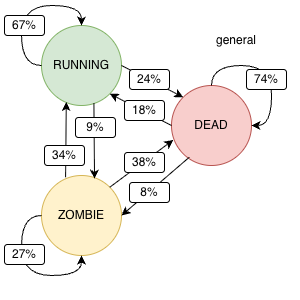

The diagram above was exported from draw.io. Its source (the exported page's mxGraphModel, read from the mxfile embedded in the PNG):
<mxGraphModel dx="1473" dy="832" grid="1" gridSize="10" guides="1" tooltips="1" connect="1" arrows="1" fold="1" page="1" pageScale="1" pageWidth="850" pageHeight="1100" math="0" shadow="0">
  <root>
    <mxCell id="0" />
    <mxCell id="1" parent="0" />
    <mxCell id="2" connectable="0" parent="1" style="group" value="" vertex="1">
      <mxGeometry height="290" width="291" x="163" y="100" as="geometry" />
    </mxCell>
    <mxCell id="3" parent="2" style="whiteSpace=wrap;html=1;aspect=fixed;strokeColor=none;" value="" vertex="1">
      <mxGeometry height="300" width="300" x="-4.5" y="-5" as="geometry" />
    </mxCell>
    <mxCell id="4" parent="2" style="ellipse;whiteSpace=wrap;html=1;aspect=fixed;fillColor=#fff2cc;strokeColor=#d6b656;" value="ZOMBIE" vertex="1">
      <mxGeometry height="80" width="80" x="37" y="170" as="geometry" />
    </mxCell>
    <mxCell id="5" parent="2" style="ellipse;whiteSpace=wrap;html=1;aspect=fixed;fillColor=#f8cecc;strokeColor=#b85450;" value="DEAD" vertex="1">
      <mxGeometry height="80" width="80" x="167" y="80" as="geometry" />
    </mxCell>
    <mxCell id="6" parent="2" style="ellipse;whiteSpace=wrap;html=1;aspect=fixed;fillColor=#d5e8d4;strokeColor=#82b366;" value="RUNNING" vertex="1">
      <mxGeometry height="80" width="80" x="37" y="20" as="geometry" />
    </mxCell>
    <mxCell id="7" edge="1" parent="2" source="6" style="rounded=0;orthogonalLoop=1;jettySize=auto;html=1;exitX=1;exitY=0.5;exitDx=0;exitDy=0;entryX=0;entryY=0;entryDx=0;entryDy=0;" target="5">
      <mxGeometry relative="1" as="geometry" />
    </mxCell>
    <mxCell id="8" edge="1" parent="2" source="5" style="rounded=0;orthogonalLoop=1;jettySize=auto;html=1;exitX=0;exitY=0.5;exitDx=0;exitDy=0;entryX=1;entryY=1;entryDx=0;entryDy=0;" target="6">
      <mxGeometry relative="1" as="geometry">
        <mxPoint x="107" y="100" as="sourcePoint" />
        <mxPoint x="177" y="130" as="targetPoint" />
      </mxGeometry>
    </mxCell>
    <mxCell id="9" edge="1" parent="2" source="6" style="rounded=0;orthogonalLoop=1;jettySize=auto;html=1;exitX=0.655;exitY=0.974;exitDx=0;exitDy=0;entryX=0.663;entryY=0.039;entryDx=0;entryDy=0;entryPerimeter=0;exitPerimeter=0;" target="4">
      <mxGeometry relative="1" as="geometry">
        <mxPoint x="177" y="130" as="sourcePoint" />
        <mxPoint x="115" y="98" as="targetPoint" />
      </mxGeometry>
    </mxCell>
    <mxCell id="10" edge="1" parent="2" source="4" style="rounded=0;orthogonalLoop=1;jettySize=auto;html=1;exitX=0.301;exitY=0.022;exitDx=0;exitDy=0;entryX=0.31;entryY=0.957;entryDx=0;entryDy=0;entryPerimeter=0;exitPerimeter=0;" target="6">
      <mxGeometry relative="1" as="geometry">
        <mxPoint x="7" y="130" as="sourcePoint" />
        <mxPoint x="7" y="195" as="targetPoint" />
      </mxGeometry>
    </mxCell>
    <mxCell id="11" edge="1" parent="2" source="4" style="rounded=0;orthogonalLoop=1;jettySize=auto;html=1;exitX=1;exitY=0;exitDx=0;exitDy=0;entryX=0.021;entryY=0.681;entryDx=0;entryDy=0;entryPerimeter=0;" target="5">
      <mxGeometry relative="1" as="geometry">
        <mxPoint x="227" y="177" as="sourcePoint" />
        <mxPoint x="227" y="250" as="targetPoint" />
      </mxGeometry>
    </mxCell>
    <mxCell id="12" edge="1" parent="2" source="5" style="rounded=0;orthogonalLoop=1;jettySize=auto;html=1;entryX=1;entryY=0.5;entryDx=0;entryDy=0;exitX=0.222;exitY=0.897;exitDx=0;exitDy=0;exitPerimeter=0;" target="4">
      <mxGeometry relative="1" as="geometry">
        <mxPoint x="207" y="210" as="sourcePoint" />
        <mxPoint x="197" y="148" as="targetPoint" />
      </mxGeometry>
    </mxCell>
    <mxCell id="13" parent="2" style="rounded=1;whiteSpace=wrap;html=1;" value="9%" vertex="1">
      <mxGeometry height="20" width="40" x="71" y="112" as="geometry" />
    </mxCell>
    <mxCell id="14" parent="2" style="rounded=1;whiteSpace=wrap;html=1;" value="34%" vertex="1">
      <mxGeometry height="20" width="40" x="40" y="140" as="geometry" />
    </mxCell>
    <mxCell id="15" parent="2" style="rounded=1;whiteSpace=wrap;html=1;" value="38%" vertex="1">
      <mxGeometry height="20" width="40" x="120" y="147" as="geometry" />
    </mxCell>
    <mxCell id="16" parent="2" style="rounded=1;whiteSpace=wrap;html=1;" value="8%" vertex="1">
      <mxGeometry height="20" width="40" x="125" y="177" as="geometry" />
    </mxCell>
    <mxCell id="17" parent="2" style="rounded=1;whiteSpace=wrap;html=1;" value="24%" vertex="1">
      <mxGeometry height="20" width="40" x="125" y="64" as="geometry" />
    </mxCell>
    <mxCell id="18" parent="2" style="rounded=1;whiteSpace=wrap;html=1;" value="18%" vertex="1">
      <mxGeometry height="20" width="40" x="120" y="95" as="geometry" />
    </mxCell>
    <mxCell id="19" edge="1" parent="2" source="6" style="edgeStyle=orthogonalEdgeStyle;rounded=0;orthogonalLoop=1;jettySize=auto;html=1;exitX=0;exitY=0.5;exitDx=0;exitDy=0;entryX=0.5;entryY=0;entryDx=0;entryDy=0;curved=1;" target="6">
      <mxGeometry relative="1" as="geometry">
        <Array as="points">
          <mxPoint x="17" y="60" />
          <mxPoint x="17" />
          <mxPoint x="77" />
        </Array>
      </mxGeometry>
    </mxCell>
    <mxCell id="20" edge="1" parent="2" source="5" style="edgeStyle=orthogonalEdgeStyle;rounded=0;orthogonalLoop=1;jettySize=auto;html=1;exitX=0.5;exitY=0;exitDx=0;exitDy=0;entryX=1;entryY=0.5;entryDx=0;entryDy=0;curved=1;" target="5">
      <mxGeometry relative="1" as="geometry" />
    </mxCell>
    <mxCell id="21" edge="1" parent="2" source="4" style="edgeStyle=orthogonalEdgeStyle;rounded=0;orthogonalLoop=1;jettySize=auto;html=1;exitX=0;exitY=0.5;exitDx=0;exitDy=0;entryX=0.5;entryY=1;entryDx=0;entryDy=0;curved=1;" target="4">
      <mxGeometry relative="1" as="geometry" />
    </mxCell>
    <mxCell id="22" parent="2" style="rounded=1;whiteSpace=wrap;html=1;" value="67%" vertex="1">
      <mxGeometry height="20" width="40" y="10" as="geometry" />
    </mxCell>
    <mxCell id="23" parent="2" style="rounded=1;whiteSpace=wrap;html=1;" value="27%" vertex="1">
      <mxGeometry height="20" width="40" y="239" as="geometry" />
    </mxCell>
    <mxCell id="24" parent="2" style="rounded=1;whiteSpace=wrap;html=1;" value="74%" vertex="1">
      <mxGeometry height="20" width="40" x="242" y="64" as="geometry" />
    </mxCell>
    <mxCell id="25" parent="2" style="text;html=1;whiteSpace=wrap;strokeColor=none;fillColor=none;align=center;verticalAlign=middle;rounded=0;" value="general" vertex="1">
      <mxGeometry height="30" width="60" x="202" y="20" as="geometry" />
    </mxCell>
  </root>
</mxGraphModel>